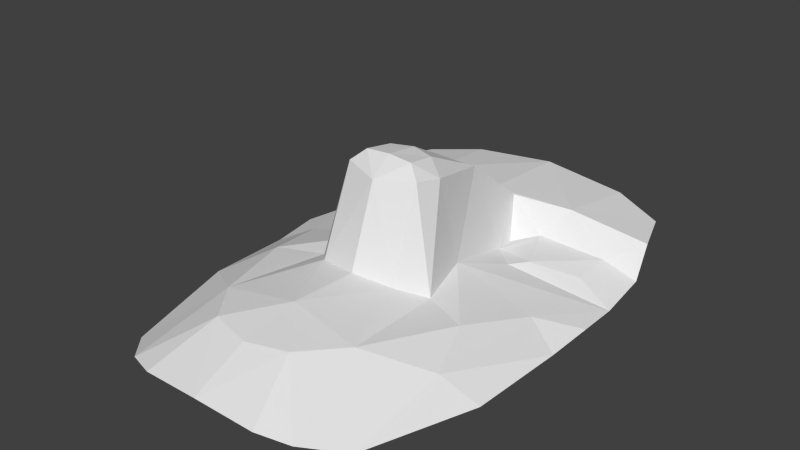 # Source: head.blend  (saved by Blender 2.64.0; exported with 4.5.12 LTS)
import bpy
from mathutils import Matrix  # noqa: F401  (used for matrix-valued properties, if any)

bpy.ops.wm.read_factory_settings(use_empty=True)
scene = bpy.context.scene
scene.name = 'Scene'

# ---- collections
col_collection_1 = bpy.data.collections.new('Collection 1'); scene.collection.children.link(col_collection_1)
col_collection_2 = bpy.data.collections.new('Collection 2'); scene.collection.children.link(col_collection_2)
col_collection_3 = bpy.data.collections.new('Collection 3'); scene.collection.children.link(col_collection_3)
col_collection_4 = bpy.data.collections.new('Collection 4'); scene.collection.children.link(col_collection_4)
col_collection_5 = bpy.data.collections.new('Collection 5'); scene.collection.children.link(col_collection_5)
col_collection_6 = bpy.data.collections.new('Collection 6'); scene.collection.children.link(col_collection_6)
col_collection_7 = bpy.data.collections.new('Collection 7'); scene.collection.children.link(col_collection_7)
col_collection_8 = bpy.data.collections.new('Collection 8'); scene.collection.children.link(col_collection_8)
col_collection_9 = bpy.data.collections.new('Collection 9'); scene.collection.children.link(col_collection_9)
col_collection_10 = bpy.data.collections.new('Collection 10'); scene.collection.children.link(col_collection_10)
col_collection_11 = bpy.data.collections.new('Collection 11'); scene.collection.children.link(col_collection_11)
col_collection_12 = bpy.data.collections.new('Collection 12'); scene.collection.children.link(col_collection_12)
col_collection_13 = bpy.data.collections.new('Collection 13'); scene.collection.children.link(col_collection_13)
col_collection_14 = bpy.data.collections.new('Collection 14'); scene.collection.children.link(col_collection_14)
col_collection_15 = bpy.data.collections.new('Collection 15'); scene.collection.children.link(col_collection_15)
col_collection_16 = bpy.data.collections.new('Collection 16'); scene.collection.children.link(col_collection_16)
col_collection_17 = bpy.data.collections.new('Collection 17'); scene.collection.children.link(col_collection_17)
col_collection_18 = bpy.data.collections.new('Collection 18'); scene.collection.children.link(col_collection_18)
col_collection_19 = bpy.data.collections.new('Collection 19'); scene.collection.children.link(col_collection_19)
col_collection_20 = bpy.data.collections.new('Collection 20'); scene.collection.children.link(col_collection_20)

# ---- world
world_world = bpy.data.worlds.new('World'); scene.world = world_world
world_world.color = (0.05088, 0.05088, 0.05088)
world_world.use_sun_shadow = False
world_world.sun_shadow_jitter_overblur = 0.0
world_world.cycles.sampling_method = 'MANUAL'
world_world.cycles.sample_map_resolution = 256

# ---- meshes
me_head_001 = bpy.data.meshes.new('head.001')
me_head_001.from_pydata([(-1.305, 0.2714, -1.183), (-0.0005803, 2.189, -0.7752), (-0.3239, -0.2319, -0.8071), (-0.9925, 1.106, -1.064), (-0.009528, 0.1032, -0.007203), (-1.329, 0.6467, -1.153), (-0.6933, 2.173, -0.848), (-1.115, 2.002, -0.908), (-0.632, 0.964, -0.997), (-1.01, 1.409, -1.036), (-0.001544, -0.3021, -0.771), (-0.3273, -1.244, -0.8012), (-0.8558, -0.19, -0.9065), (-0.4976, -0.05335, -0.8981), (-0.3328, 0.2472, -0.1493), (-0.3005, 0.03056, -0.1122), (-0.002943, -1.751, -1.017), (-1.264, 1.591, -0.8882), (-0.000827, 0.3765, -0.04369), (-1.28, 1.44, -1.137), (0.001187, 1.076, -0.4349), (-0.1972, 0.0991, -0.0201), (-0.2732, 1.092, -1.064), (-0.5814, -0.9199, -0.8226), (-0.1799, 1.401, -0.7391), (-1.023, -0.6271, -0.9841), (-1.259, -0.5003, -1.198), (-0.183, 0.3335, -0.05607), (-1.037, 0.3915, -1.042), (-0.2342, 1.3, -1.092), (-0.01139, -0.07223, -0.143), (-0.002199, -1.324, -0.8171), (-0.4866, -1.726, -1.05), (-0.986, -1.387, -1.165), (-0.7293, -1.638, -1.086), (-0.6443, 1.508, -0.769), (-0.5243, 0.8417, -1.004), (-0.001235, -0.8609, -0.739), (-0.356, 0.4399, -0.8793), (-1.306, 1.011, -1.183), (0.002061, 1.379, -0.7237), (-0.47, 1.359, -0.9895), (-0.1983, 0.8374, -0.294)], [], [(39, 8, 36), (24, 22, 42), (9, 8, 41), (39, 3, 9), (27, 21, 4), (21, 30, 4), (29, 24, 41), (42, 38, 14), (9, 41, 35), (41, 22, 29), (23, 11, 37), (42, 27, 20), (15, 21, 14), (21, 15, 30), (41, 24, 35), (25, 23, 12), (35, 40, 1), (39, 5, 28), (27, 14, 21), (0, 26, 25), (16, 31, 11), (16, 11, 32), (13, 12, 23), (7, 35, 6), (14, 38, 13), (28, 0, 25), (19, 39, 9), (20, 40, 24), (2, 37, 10), (8, 22, 41), (39, 38, 28), (13, 15, 14), (22, 36, 8), (42, 14, 27), (38, 42, 22), (3, 8, 9), (25, 28, 12), (8, 3, 39), (34, 23, 33), (34, 11, 23), (11, 34, 32), (1, 6, 35), (5, 0, 28), (38, 36, 22), (2, 13, 23), (2, 10, 30), (2, 23, 37), (38, 39, 36), (38, 28, 12), (20, 27, 18), (13, 38, 12), (35, 24, 40), (18, 27, 4), (20, 24, 42), (37, 11, 31), (24, 29, 22), (2, 15, 13), (33, 23, 25), (33, 25, 26), (17, 35, 7), (17, 9, 35), (2, 30, 15), (19, 9, 17)])
me_head_001.use_remesh_preserve_volume = False
me_head_001.use_remesh_preserve_attributes = False
me_head_001.use_mirror_vertex_groups = False
me_head_001.update()

# ---- objects
ob_head = bpy.data.objects.new('head', me_head_001)

# ---- transforms, parenting, visibility, modifiers, constraints
ob_head.location = (0.0, 0.0, 0.0)
ob_head.lineart.crease_threshold = 0.0
_m = ob_head.modifiers.new('Mirror', 'MIRROR')
_m.merge_threshold = 0.1

# ---- collection membership
col_collection_1.objects.link(ob_head)
col_collection_2.objects.link(ob_head)
col_collection_3.objects.link(ob_head)
col_collection_4.objects.link(ob_head)
col_collection_5.objects.link(ob_head)
col_collection_6.objects.link(ob_head)
col_collection_7.objects.link(ob_head)
col_collection_8.objects.link(ob_head)
col_collection_9.objects.link(ob_head)
col_collection_10.objects.link(ob_head)
col_collection_11.objects.link(ob_head)
col_collection_12.objects.link(ob_head)
col_collection_13.objects.link(ob_head)
col_collection_14.objects.link(ob_head)
col_collection_15.objects.link(ob_head)
col_collection_16.objects.link(ob_head)
col_collection_17.objects.link(ob_head)
col_collection_18.objects.link(ob_head)
col_collection_19.objects.link(ob_head)
col_collection_20.objects.link(ob_head)

# ---- scene / render settings (as saved in the file)
scene.frame_start = 1; scene.frame_end = 250; scene.frame_set(0)
scene.render.engine = 'BLENDER_EEVEE_NEXT'
scene.render.image_settings.color_mode = 'RGB'
scene.render.image_settings.compression = 90
scene.render.resolution_percentage = 50
scene.render.dither_intensity = 0.0
scene.render.bake_margin = 2
scene.render.bake_bias = 0.0
scene.cycles.use_denoising = False
scene.cycles.samples = 10
scene.cycles.sampling_pattern = 'TABULATED_SOBOL'
scene.cycles.light_sampling_threshold = 0.0
scene.cycles.use_adaptive_sampling = False
scene.cycles.use_light_tree = False
scene.cycles.blur_glossy = 0.0
scene.cycles.volume_bounces = 1
scene.cycles.pixel_filter_type = 'GAUSSIAN'
scene.cycles.sample_clamp_indirect = 0.0
scene.view_settings.view_transform = 'Standard'
bpy.context.view_layer.update()

# ---- added for rendering (the .blend has no active camera and no usable light): camera, sun
cam_auto = bpy.data.cameras.new('AutoCamera')
cam_auto.lens = 50.0
cam_auto.sensor_width = 36.0
cam_auto.clip_end = 1000.0
ob_auto_camera = bpy.data.objects.new('AutoCamera', cam_auto)
scene.collection.objects.link(ob_auto_camera)
ob_auto_camera.location = (4.53266, -5.22049, 3.02338)
ob_auto_camera.rotation_euler = (1.09748, -7.21219e-08, 0.694738)
scene.camera = ob_auto_camera
light_auto_sun = bpy.data.lights.new('AutoSun', 'SUN')
light_auto_sun.energy = 3.0
light_auto_sun.angle = 0.0523599
ob_auto_sun = bpy.data.objects.new('AutoSun', light_auto_sun)
scene.collection.objects.link(ob_auto_sun)
ob_auto_sun.rotation_euler = (0.872665, 0.174533, 0.523599)
bpy.context.view_layer.update()
